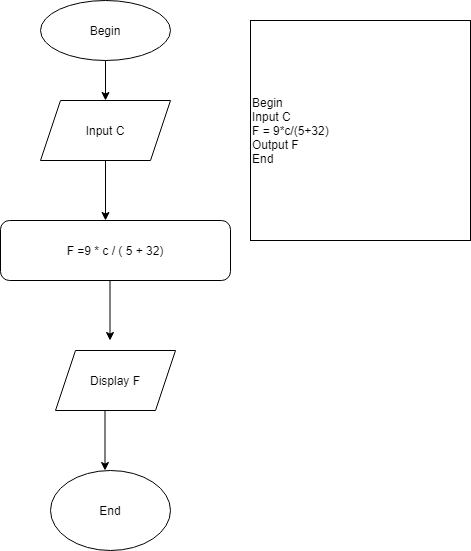

The diagram above was exported from draw.io. Its source (the exported page's mxGraphModel, read from the mxfile embedded in the PNG):
<mxGraphModel dx="1038" dy="531" grid="1" gridSize="10" guides="1" tooltips="1" connect="1" arrows="1" fold="1" page="1" pageScale="1" pageWidth="827" pageHeight="1169" math="0" shadow="0">
  <root>
    <mxCell id="0" />
    <mxCell id="1" parent="0" />
    <mxCell id="mT4DGVIa-M9RC3KVOnl9-1" value="Begin&lt;br&gt;" style="ellipse;whiteSpace=wrap;html=1;" parent="1" vertex="1">
      <mxGeometry x="290" y="140" width="130" height="60" as="geometry" />
    </mxCell>
    <mxCell id="mT4DGVIa-M9RC3KVOnl9-2" value="Input C" style="shape=parallelogram;perimeter=parallelogramPerimeter;whiteSpace=wrap;html=1;fixedSize=1;" parent="1" vertex="1">
      <mxGeometry x="290" y="240" width="130" height="60" as="geometry" />
    </mxCell>
    <mxCell id="mT4DGVIa-M9RC3KVOnl9-3" value="F =9 * c / ( 5 + 32)" style="rounded=1;whiteSpace=wrap;html=1;" parent="1" vertex="1">
      <mxGeometry x="250" y="360" width="230" height="60" as="geometry" />
    </mxCell>
    <mxCell id="mT4DGVIa-M9RC3KVOnl9-4" value="Display F" style="shape=parallelogram;perimeter=parallelogramPerimeter;whiteSpace=wrap;html=1;fixedSize=1;" parent="1" vertex="1">
      <mxGeometry x="305" y="490" width="120" height="60" as="geometry" />
    </mxCell>
    <mxCell id="mT4DGVIa-M9RC3KVOnl9-5" value="End" style="ellipse;whiteSpace=wrap;html=1;" parent="1" vertex="1">
      <mxGeometry x="300" y="610" width="120" height="80" as="geometry" />
    </mxCell>
    <mxCell id="mT4DGVIa-M9RC3KVOnl9-8" value="" style="endArrow=classic;html=1;exitX=0.5;exitY=1;exitDx=0;exitDy=0;" parent="1" source="mT4DGVIa-M9RC3KVOnl9-1" edge="1">
      <mxGeometry width="50" height="50" relative="1" as="geometry">
        <mxPoint x="340" y="250" as="sourcePoint" />
        <mxPoint x="355" y="240" as="targetPoint" />
      </mxGeometry>
    </mxCell>
    <mxCell id="mT4DGVIa-M9RC3KVOnl9-9" value="" style="endArrow=classic;html=1;exitX=0.5;exitY=1;exitDx=0;exitDy=0;" parent="1" source="mT4DGVIa-M9RC3KVOnl9-2" edge="1">
      <mxGeometry width="50" height="50" relative="1" as="geometry">
        <mxPoint x="330" y="340" as="sourcePoint" />
        <mxPoint x="355" y="360" as="targetPoint" />
      </mxGeometry>
    </mxCell>
    <mxCell id="mT4DGVIa-M9RC3KVOnl9-10" value="" style="endArrow=classic;html=1;exitX=0.5;exitY=1;exitDx=0;exitDy=0;" parent="1" edge="1">
      <mxGeometry width="50" height="50" relative="1" as="geometry">
        <mxPoint x="359.5" y="420" as="sourcePoint" />
        <mxPoint x="359.5" y="480" as="targetPoint" />
      </mxGeometry>
    </mxCell>
    <mxCell id="mT4DGVIa-M9RC3KVOnl9-12" value="" style="endArrow=classic;html=1;exitX=0.5;exitY=1;exitDx=0;exitDy=0;" parent="1" edge="1">
      <mxGeometry width="50" height="50" relative="1" as="geometry">
        <mxPoint x="354.5" y="550" as="sourcePoint" />
        <mxPoint x="354.5" y="610" as="targetPoint" />
      </mxGeometry>
    </mxCell>
    <mxCell id="bDtZLOidfEeR6DV8SYuv-1" value="Begin&amp;nbsp;&lt;br&gt;Input C&amp;nbsp;&lt;br&gt;F = 9*c/(5+32)&lt;br&gt;Output F&lt;br&gt;End" style="whiteSpace=wrap;html=1;aspect=fixed;align=left;" parent="1" vertex="1">
      <mxGeometry x="500" y="160" width="220" height="220" as="geometry" />
    </mxCell>
  </root>
</mxGraphModel>